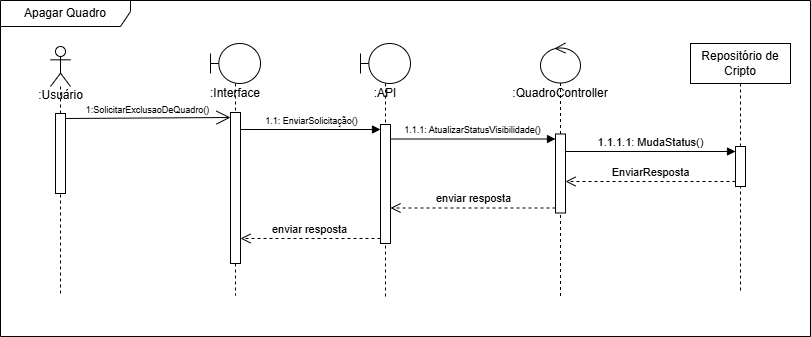

The diagram above was exported from draw.io. Its source (the exported page's mxGraphModel, read from the mxfile embedded in the PNG):
<mxGraphModel dx="1105" dy="643" grid="1" gridSize="10" guides="1" tooltips="1" connect="1" arrows="1" fold="1" page="1" pageScale="1" pageWidth="827" pageHeight="1169" math="0" shadow="0">
  <root>
    <mxCell id="0" />
    <mxCell id="1" parent="0" />
    <object label="&lt;div&gt;&lt;br&gt;&lt;/div&gt;:Usuário" id="TPVHz8wVQf9FJ052up42-14">
      <mxCell style="shape=umlLifeline;perimeter=lifelinePerimeter;html=1;container=1;dropTarget=0;collapsible=0;recursiveResize=0;outlineConnect=0;portConstraint=eastwest;newEdgeStyle={&quot;curved&quot;:0,&quot;rounded&quot;:0};participant=umlActor;size=40;textShadow=0;verticalAlign=top;labelPosition=center;verticalLabelPosition=middle;align=center;spacingTop=21;labelBackgroundColor=none;spacing=2;" parent="1" vertex="1">
        <mxGeometry x="120" y="210" width="20" height="250" as="geometry" />
      </mxCell>
    </object>
    <mxCell id="TPVHz8wVQf9FJ052up42-24" value="" style="html=1;points=[[0,0,0,0,5],[0,1,0,0,-5],[1,0,0,0,5],[1,1,0,0,-5]];perimeter=orthogonalPerimeter;outlineConnect=0;targetShapes=umlLifeline;portConstraint=eastwest;newEdgeStyle={&quot;curved&quot;:0,&quot;rounded&quot;:0};" parent="TPVHz8wVQf9FJ052up42-14" vertex="1">
      <mxGeometry x="5" y="67" width="10" height="80" as="geometry" />
    </mxCell>
    <mxCell id="TPVHz8wVQf9FJ052up42-18" value=":Interface" style="shape=umlLifeline;perimeter=lifelinePerimeter;whiteSpace=wrap;html=1;container=1;dropTarget=0;collapsible=0;recursiveResize=0;outlineConnect=0;portConstraint=eastwest;newEdgeStyle={&quot;curved&quot;:0,&quot;rounded&quot;:0};participant=umlBoundary;spacingTop=36;verticalAlign=top;" parent="1" vertex="1">
      <mxGeometry x="280" y="207" width="50" height="252" as="geometry" />
    </mxCell>
    <mxCell id="TPVHz8wVQf9FJ052up42-32" value="" style="html=1;points=[[0,0,0,0,5],[0,1,0,0,-5],[1,0,0,0,5],[1,1,0,0,-5]];perimeter=orthogonalPerimeter;outlineConnect=0;targetShapes=umlLifeline;portConstraint=eastwest;newEdgeStyle={&quot;curved&quot;:0,&quot;rounded&quot;:0};" parent="TPVHz8wVQf9FJ052up42-18" vertex="1">
      <mxGeometry x="20" y="69" width="10" height="151" as="geometry" />
    </mxCell>
    <mxCell id="TPVHz8wVQf9FJ052up42-21" value=":QuadroController" style="shape=umlLifeline;perimeter=lifelinePerimeter;whiteSpace=wrap;html=1;container=1;dropTarget=0;collapsible=0;recursiveResize=0;outlineConnect=0;portConstraint=eastwest;newEdgeStyle={&quot;curved&quot;:0,&quot;rounded&quot;:0};participant=umlControl;spacingTop=36;verticalAlign=top;" parent="1" vertex="1">
      <mxGeometry x="610" y="206.5" width="40" height="253" as="geometry" />
    </mxCell>
    <mxCell id="TPVHz8wVQf9FJ052up42-38" value="" style="html=1;points=[[0,0,0,0,5],[0,1,0,0,-5],[1,0,0,0,5],[1,1,0,0,-5]];perimeter=orthogonalPerimeter;outlineConnect=0;targetShapes=umlLifeline;portConstraint=eastwest;newEdgeStyle={&quot;curved&quot;:0,&quot;rounded&quot;:0};" parent="TPVHz8wVQf9FJ052up42-21" vertex="1">
      <mxGeometry x="15" y="91" width="10" height="79" as="geometry" />
    </mxCell>
    <mxCell id="TPVHz8wVQf9FJ052up42-23" value="Repositório de Cripto" style="shape=umlLifeline;perimeter=lifelinePerimeter;whiteSpace=wrap;html=1;container=1;dropTarget=0;collapsible=0;recursiveResize=0;outlineConnect=0;portConstraint=eastwest;newEdgeStyle={&quot;curved&quot;:0,&quot;rounded&quot;:0};" parent="1" vertex="1">
      <mxGeometry x="760" y="207" width="100" height="250" as="geometry" />
    </mxCell>
    <mxCell id="TPVHz8wVQf9FJ052up42-56" value="" style="html=1;points=[[0,0,0,0,5],[0,1,0,0,-5],[1,0,0,0,5],[1,1,0,0,-5]];perimeter=orthogonalPerimeter;outlineConnect=0;targetShapes=umlLifeline;portConstraint=eastwest;newEdgeStyle={&quot;curved&quot;:0,&quot;rounded&quot;:0};" parent="TPVHz8wVQf9FJ052up42-23" vertex="1">
      <mxGeometry x="45" y="103" width="10" height="40" as="geometry" />
    </mxCell>
    <mxCell id="TPVHz8wVQf9FJ052up42-25" value="Apagar Quadro" style="shape=umlFrame;whiteSpace=wrap;html=1;pointerEvents=0;width=130;height=26;" parent="1" vertex="1">
      <mxGeometry x="70" y="164" width="810" height="336" as="geometry" />
    </mxCell>
    <mxCell id="TPVHz8wVQf9FJ052up42-26" value="1:SolicitarExclusaoDeQuadro()" style="endArrow=open;endFill=1;endSize=12;html=1;rounded=0;exitX=1;exitY=0;exitDx=0;exitDy=5;exitPerimeter=0;entryX=0;entryY=0;entryDx=0;entryDy=5;entryPerimeter=0;verticalAlign=bottom;fontSize=9;" parent="1" source="TPVHz8wVQf9FJ052up42-24" target="TPVHz8wVQf9FJ052up42-32" edge="1">
      <mxGeometry width="160" relative="1" as="geometry">
        <mxPoint x="150" y="290" as="sourcePoint" />
        <mxPoint x="270" y="282" as="targetPoint" />
      </mxGeometry>
    </mxCell>
    <mxCell id="TPVHz8wVQf9FJ052up42-39" value=":API" style="shape=umlLifeline;perimeter=lifelinePerimeter;whiteSpace=wrap;html=1;container=1;dropTarget=0;collapsible=0;recursiveResize=0;outlineConnect=0;portConstraint=eastwest;newEdgeStyle={&quot;curved&quot;:0,&quot;rounded&quot;:0};participant=umlBoundary;spacingTop=36;verticalAlign=top;" parent="1" vertex="1">
      <mxGeometry x="430" y="207" width="50" height="253" as="geometry" />
    </mxCell>
    <mxCell id="TPVHz8wVQf9FJ052up42-40" value="" style="html=1;points=[[0,0,0,0,5],[0,1,0,0,-5],[1,0,0,0,5],[1,1,0,0,-5]];perimeter=orthogonalPerimeter;outlineConnect=0;targetShapes=umlLifeline;portConstraint=eastwest;newEdgeStyle={&quot;curved&quot;:0,&quot;rounded&quot;:0};" parent="TPVHz8wVQf9FJ052up42-39" vertex="1">
      <mxGeometry x="20" y="81" width="10" height="119" as="geometry" />
    </mxCell>
    <mxCell id="TPVHz8wVQf9FJ052up42-41" value="1.1: EnviarSolicitação()" style="html=1;verticalAlign=bottom;endArrow=block;curved=0;rounded=0;entryX=0;entryY=0;entryDx=0;entryDy=5;entryPerimeter=0;fontSize=9;" parent="1" source="TPVHz8wVQf9FJ052up42-32" target="TPVHz8wVQf9FJ052up42-40" edge="1">
      <mxGeometry width="80" relative="1" as="geometry">
        <mxPoint x="300" y="291" as="sourcePoint" />
        <mxPoint x="420" y="329" as="targetPoint" />
      </mxGeometry>
    </mxCell>
    <mxCell id="TPVHz8wVQf9FJ052up42-42" value="1.1.1: AtualizarStatusVisibilidade()" style="html=1;verticalAlign=bottom;endArrow=block;curved=0;rounded=0;entryX=0;entryY=0;entryDx=0;entryDy=5;entryPerimeter=0;fontSize=9;" parent="1" source="TPVHz8wVQf9FJ052up42-40" target="TPVHz8wVQf9FJ052up42-38" edge="1">
      <mxGeometry width="80" relative="1" as="geometry">
        <mxPoint x="530" y="330" as="sourcePoint" />
        <mxPoint x="610" y="330" as="targetPoint" />
      </mxGeometry>
    </mxCell>
    <mxCell id="TPVHz8wVQf9FJ052up42-55" value="1.1.1.1: MudaStatus()" style="html=1;verticalAlign=bottom;endArrow=block;curved=0;rounded=0;entryX=0;entryY=0;entryDx=0;entryDy=5;entryPerimeter=0;" parent="1" target="TPVHz8wVQf9FJ052up42-56" edge="1" source="TPVHz8wVQf9FJ052up42-38">
      <mxGeometry width="80" relative="1" as="geometry">
        <mxPoint x="660" y="310" as="sourcePoint" />
        <mxPoint x="1010" y="431" as="targetPoint" />
      </mxGeometry>
    </mxCell>
    <mxCell id="TPVHz8wVQf9FJ052up42-57" value="EnviarResposta" style="html=1;verticalAlign=bottom;endArrow=open;dashed=1;endSize=8;curved=0;rounded=0;exitX=0;exitY=1;exitDx=0;exitDy=-5;exitPerimeter=0;" parent="1" source="TPVHz8wVQf9FJ052up42-56" target="TPVHz8wVQf9FJ052up42-38" edge="1">
      <mxGeometry relative="1" as="geometry">
        <mxPoint x="1025" y="461" as="sourcePoint" />
        <mxPoint x="615.04" y="461.0140000000001" as="targetPoint" />
      </mxGeometry>
    </mxCell>
    <mxCell id="TPVHz8wVQf9FJ052up42-60" value="enviar resposta" style="html=1;verticalAlign=bottom;endArrow=open;dashed=1;endSize=8;curved=0;rounded=0;exitX=0;exitY=1;exitDx=0;exitDy=-5;exitPerimeter=0;" parent="1" source="TPVHz8wVQf9FJ052up42-38" target="TPVHz8wVQf9FJ052up42-40" edge="1">
      <mxGeometry relative="1" as="geometry">
        <mxPoint x="590" y="620" as="sourcePoint" />
        <mxPoint x="510" y="620" as="targetPoint" />
      </mxGeometry>
    </mxCell>
    <mxCell id="TPVHz8wVQf9FJ052up42-61" value="enviar resposta" style="html=1;verticalAlign=bottom;endArrow=open;dashed=1;endSize=8;curved=0;rounded=0;exitX=0;exitY=1;exitDx=0;exitDy=-5;exitPerimeter=0;" parent="1" source="TPVHz8wVQf9FJ052up42-40" target="TPVHz8wVQf9FJ052up42-32" edge="1">
      <mxGeometry relative="1" as="geometry">
        <mxPoint x="470" y="650" as="sourcePoint" />
        <mxPoint x="256" y="651" as="targetPoint" />
      </mxGeometry>
    </mxCell>
  </root>
</mxGraphModel>